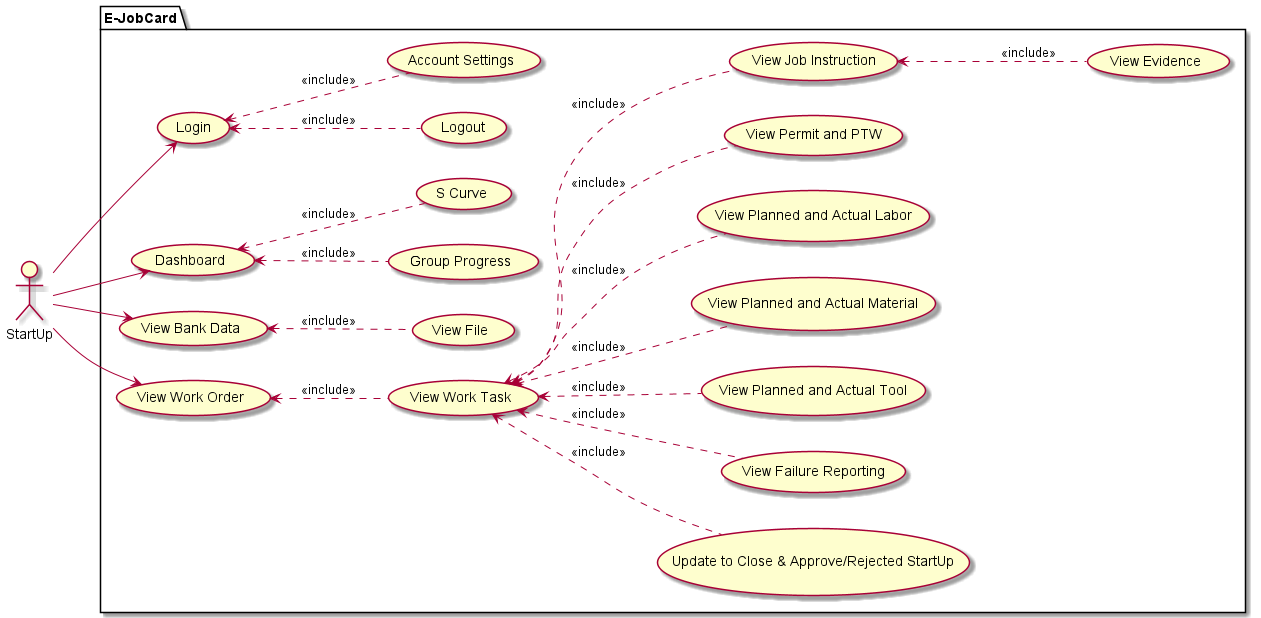

The diagram above was rendered by PlantUML. Its source (embedded in the PNG):
@startuml
left to right direction

actor "StartUp" as startup

package "E-JobCard"{
    usecase "Login" as login
        usecase "Logout" as logout
        usecase "Account Settings" as account_setting
    usecase "Dashboard" as dashboard
        usecase "Group Progress" as group_progress
        usecase "S Curve" as s_curve
    usecase "View Bank Data" as bank_data
        usecase "View File" as file
    usecase "View Work Order" as work_order
        usecase "View Work Task" as work_task
            usecase "Update to Close & Approve/Rejected StartUp" as update_status
            usecase "View Failure Reporting" as failure_reporting
            usecase "View Planned and Actual Tool" as planned_tool
            usecase "View Planned and Actual Material" as planned_material
            usecase "View Planned and Actual Labor" as planned_labor
            usecase "View Permit and PTW" as permit_ptw
            usecase "View Job Instruction" as job_instruction
                usecase "View Evidence" as evidence
}

work_order <.. work_task : <<include>>

work_task <.. job_instruction : <<include>>
work_task <.. permit_ptw : <<include>>
work_task <.. planned_tool : <<include>>
work_task <.. planned_material : <<include>>
work_task <.. planned_labor : <<include>>
work_task <.. failure_reporting : <<include>>
work_task <.. update_status : <<include>>

job_instruction <.. evidence : <<include>>

bank_data <.. file : <<include>>

login <.. logout : <<include>>
login <.. account_setting : <<include>>

dashboard <.. s_curve : <<include>>
dashboard <.. group_progress : <<include>>

startup --> login
startup --> bank_data
startup --> work_order
startup --> dashboard
@enduml